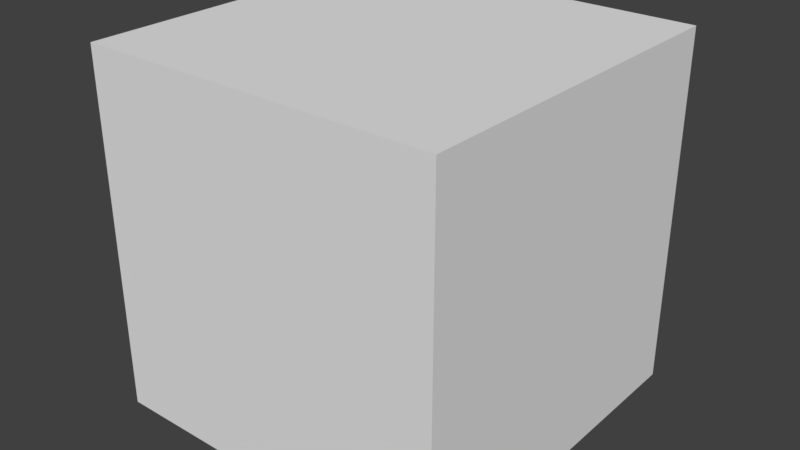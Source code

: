 # Source: Impulse.blend  (saved by Blender 2.79.0; exported with 4.5.12 LTS)
import bpy
from mathutils import Matrix  # noqa: F401  (used for matrix-valued properties, if any)

bpy.ops.wm.read_factory_settings(use_empty=True)
scene = bpy.context.scene
scene.name = 'Scene'

# ---- collections
col_collection_1 = bpy.data.collections.new('Collection 1'); scene.collection.children.link(col_collection_1)

# ---- materials (node trees are filled in below, after node groups)
mat_impulse_grave_material = bpy.data.materials.new('Impulse_Grave_Material')
mat_impulse_grave_material.alpha_threshold = 0.0
mat_impulse_grave_material.use_transparent_shadow = False
mat_impulse_grave_material.roughness = 0.5
mat_impulse_material = bpy.data.materials.new('Impulse_Material')
mat_impulse_material.alpha_threshold = 0.0
mat_impulse_material.use_transparent_shadow = False
mat_impulse_material.diffuse_color = (1.0, 0.0, 0.0, 1.0)
mat_impulse_material.roughness = 0.5

# ---- material node trees

# ---- world
world_world = bpy.data.worlds.new('World'); scene.world = world_world
world_world.color = (0.05088, 0.05088, 0.05088)
world_world.use_sun_shadow = False
world_world.sun_shadow_jitter_overblur = 0.0
world_world.cycles.sampling_method = 'MANUAL'

# ---- meshes
me_impulse_grave = bpy.data.meshes.new('Impulse_Grave')
me_impulse_grave.from_pydata([(-1.0, -1.0, -1.0), (-1.0, -1.0, 1.0), (-1.0, 1.0, -1.0), (-1.0, 1.0, 1.0), (1.0, -1.0, -1.0), (1.0, -1.0, 1.0), (1.0, 1.0, -1.0), (1.0, 1.0, 1.0)], [], [(0, 1, 3, 2), (2, 3, 7, 6), (6, 7, 5, 4), (4, 5, 1, 0), (2, 6, 4, 0), (7, 3, 1, 5)])
me_impulse_grave.materials.append(mat_impulse_grave_material)
me_impulse_grave.use_remesh_preserve_volume = False
me_impulse_grave.use_remesh_preserve_attributes = False
me_impulse_grave.use_mirror_vertex_groups = False
me_impulse_grave.update()
me_impulse = bpy.data.meshes.new('Impulse')
me_impulse.from_pydata([(0.0, 0.0, -1.0), (0.0, 0.0, 1.0), (0.0, 1.0, 0.0), (1.0, 0.0, 0.0), (0.0, -1.0, 0.0), (-1.0, 0.0, 0.0)], [], [(0, 2, 3), (2, 1, 3), (0, 3, 4), (3, 1, 4), (0, 4, 5), (4, 1, 5), (0, 5, 2), (5, 1, 2)])
me_impulse.materials.append(mat_impulse_material)
me_impulse.use_remesh_preserve_volume = False
me_impulse.use_remesh_preserve_attributes = False
me_impulse.use_mirror_vertex_groups = False
me_impulse.update()

# ---- objects
ob_impulse_grave = bpy.data.objects.new('Impulse_Grave', me_impulse_grave)
ob_impulse = bpy.data.objects.new('Impulse', me_impulse)

# ---- transforms, parenting, visibility, modifiers, constraints
ob_impulse_grave.location = (0.0, 0.0, 0.0)
ob_impulse_grave.hide_viewport = True
ob_impulse_grave.hide_select = True
ob_impulse_grave.lineart.crease_threshold = 0.0
ob_impulse.location = (0.0, 0.0, 0.0)
ob_impulse.lineart.crease_threshold = 0.0

# ---- collection membership
col_collection_1.objects.link(ob_impulse_grave)
col_collection_1.objects.link(ob_impulse)

# ---- scene / render settings (as saved in the file)
scene.frame_start = 1; scene.frame_end = 250; scene.frame_set(1)
scene.render.engine = 'BLENDER_EEVEE_NEXT'
scene.render.resolution_percentage = 50
scene.render.dither_intensity = 0.0
scene.cycles.use_denoising = False
scene.cycles.samples = 128
scene.cycles.sampling_pattern = 'TABULATED_SOBOL'
scene.cycles.use_adaptive_sampling = False
scene.cycles.use_light_tree = False
scene.cycles.blur_glossy = 0.0
scene.cycles.sample_clamp_indirect = 0.0
scene.view_settings.view_transform = 'Standard'
bpy.context.view_layer.update()

# ---- added for rendering (the .blend has no active camera and no usable light): camera, sun
cam_auto = bpy.data.cameras.new('AutoCamera')
cam_auto.lens = 50.0
cam_auto.sensor_width = 36.0
cam_auto.clip_end = 1000.0
ob_auto_camera = bpy.data.objects.new('AutoCamera', cam_auto)
scene.collection.objects.link(ob_auto_camera)
ob_auto_camera.location = (3.20507, -3.84609, 2.56406)
ob_auto_camera.rotation_euler = (1.09748, -7.21219e-08, 0.694738)
scene.camera = ob_auto_camera
light_auto_sun = bpy.data.lights.new('AutoSun', 'SUN')
light_auto_sun.energy = 3.0
light_auto_sun.angle = 0.0523599
ob_auto_sun = bpy.data.objects.new('AutoSun', light_auto_sun)
scene.collection.objects.link(ob_auto_sun)
ob_auto_sun.rotation_euler = (0.872665, 0.174533, 0.523599)
bpy.context.view_layer.update()
